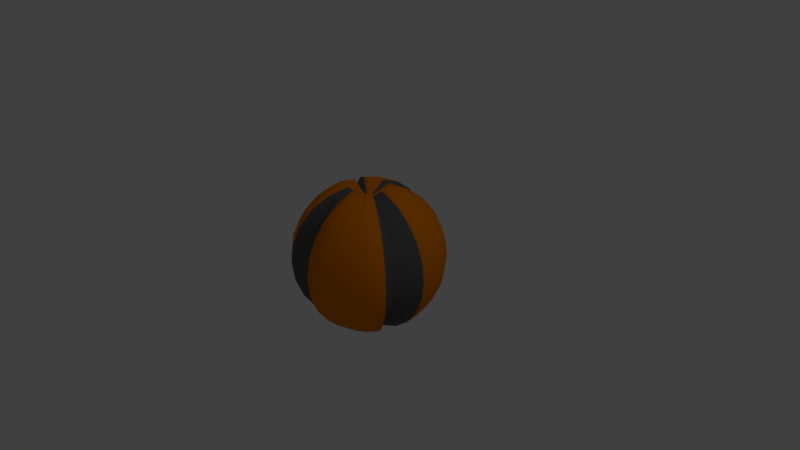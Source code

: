 # Source: Ball.blend  (saved by Blender 2.78.0; exported with 4.5.12 LTS)
import bpy
from mathutils import Matrix  # noqa: F401  (used for matrix-valued properties, if any)

bpy.ops.wm.read_factory_settings(use_empty=True)
scene = bpy.context.scene
scene.name = 'Scene'

# ---- collections
col_collection_1 = bpy.data.collections.new('Collection 1'); scene.collection.children.link(col_collection_1)

# ---- materials (node trees are filled in below, after node groups)
mat_basematerial = bpy.data.materials.new('BaseMaterial')
mat_basematerial.alpha_threshold = 0.0
mat_basematerial.use_transparent_shadow = False
mat_basematerial.diffuse_color = (0.8, 0.2134, 0.0, 1.0)
mat_basematerial.roughness = 0.5
mat_insidematerial = bpy.data.materials.new('InsideMaterial')
mat_insidematerial.alpha_threshold = 0.0
mat_insidematerial.use_transparent_shadow = False
mat_insidematerial.diffuse_color = (0.122, 0.1203, 0.1237, 1.0)
mat_insidematerial.roughness = 0.5

# ---- material node trees

# ---- world
world_world = bpy.data.worlds.new('World'); scene.world = world_world
world_world.color = (0.05088, 0.05088, 0.05088)
world_world.use_sun_shadow = False
world_world.sun_shadow_jitter_overblur = 0.0
world_world.cycles.sampling_method = 'MANUAL'

# ---- cameras
cam_camera = bpy.data.cameras.new('Camera')
cam_camera.clip_end = 100.0
cam_camera.lens = 35.0
cam_camera.sensor_width = 32.0
cam_camera.sensor_height = 18.0
cam_camera.ortho_scale = 7.314
cam_camera.dof.focus_distance = 0.0
cam_camera.dof.aperture_fstop = 128.0

# ---- lights
light_lamp = bpy.data.lights.new('Lamp', 'POINT')
light_lamp.transmission_factor = 0.0
light_lamp.cutoff_distance = 30.0
light_lamp.energy = 100.0
light_lamp.shadow_buffer_clip_start = 1.001
light_lamp.shadow_soft_size = 0.1
light_lamp.shadow_maximum_resolution = 0.006
light_lamp.use_absolute_resolution = True

# ---- meshes
me_sphere_001 = bpy.data.meshes.new('Sphere.001')
me_sphere_001.from_pydata([(0.05199, 0.194, 0.7496), (0.1004, 0.3748, 0.6721), (0.142, 0.5301, 0.5488), (0.1739, 0.6492, 0.388), (0.194, 0.7241, 0.2009), (0.2009, 0.7496, 7.658e-08), (0.194, 0.7241, -0.2009), (0.1739, 0.6492, -0.388), (0.142, 0.5301, -0.5488), (0.1004, 0.3748, -0.6721), (0.05199, 0.194, -0.7496), (0.1294, 0.2241, 0.9659), (0.25, 0.433, 0.866), (0.3536, 0.6124, 0.7071), (0.433, 0.75, 0.5), (0.483, 0.8365, 0.2588), (0.5, 0.866, 7.55e-08), (0.483, 0.8365, -0.2588), (0.433, 0.75, -0.5), (0.3536, 0.6124, -0.7071), (0.25, 0.433, -0.866), (0.1294, 0.2241, -0.9659), (-2.202e-07, 1.8e-07, 0.7761), (0.183, 0.183, 0.9659), (0.3536, 0.3536, 0.866), (0.5, 0.5, 0.7071), (0.6124, 0.6124, 0.5), (0.683, 0.683, 0.2588), (0.7071, 0.7071, 7.55e-08), (0.683, 0.683, -0.2588), (0.6124, 0.6124, -0.5), (0.5, 0.5, -0.7071), (0.3536, 0.3536, -0.866), (0.183, 0.183, -0.9659), (-6.529e-09, 3.937e-07, -0.7761), (0.2241, 0.1294, 0.9659), (0.433, 0.25, 0.866), (0.6124, 0.3536, 0.7071), (0.75, 0.433, 0.5), (0.8365, 0.483, 0.2588), (0.866, 0.5, 7.55e-08), (0.8365, 0.483, -0.2588), (0.75, 0.433, -0.5), (0.6124, 0.3536, -0.7071), (0.433, 0.25, -0.866), (0.2241, 0.1294, -0.9659), (0.25, 0.06699, 0.9659), (0.483, 0.1294, 0.866), (0.683, 0.183, 0.7071), (0.8365, 0.2241, 0.5), (0.933, 0.25, 0.2588), (0.9659, 0.2588, 7.55e-08), (0.933, 0.25, -0.2588), (0.8365, 0.2241, -0.5), (0.683, 0.183, -0.7071), (0.483, 0.1294, -0.866), (0.25, 0.06699, -0.9659), (0.2588, 4.007e-07, 0.9659), (0.5, 3.262e-07, 0.866), (0.7071, 3.262e-07, 0.7071), (0.866, 3.411e-07, 0.5), (0.9659, 4.305e-07, 0.2588), (1.0, 3.262e-07, 7.55e-08), (0.9659, 4.156e-07, -0.2588), (0.866, 3.411e-07, -0.5), (0.7071, 4.007e-07, -0.7071), (0.5, 3.932e-07, -0.866), (0.2588, 3.932e-07, -0.9659), (0.194, -0.05199, 0.7496), (0.3748, -0.1004, 0.6721), (0.5301, -0.142, 0.5488), (0.6492, -0.1739, 0.388), (0.7241, -0.194, 0.2009), (0.7496, -0.2009, 7.658e-08), (0.7241, -0.194, -0.2009), (0.6492, -0.1739, -0.388), (0.5301, -0.142, -0.5488), (0.3748, -0.1004, -0.6721), (0.194, -0.05199, -0.7496), (0.2241, -0.1294, 0.9659), (0.433, -0.25, 0.866), (0.6124, -0.3536, 0.7071), (0.75, -0.433, 0.5), (0.8365, -0.483, 0.2588), (0.866, -0.5, 7.55e-08), (0.8365, -0.483, -0.2588), (0.75, -0.433, -0.5), (0.6124, -0.3536, -0.7071), (0.433, -0.25, -0.866), (0.2241, -0.1294, -0.9659), (0.183, -0.183, 0.9659), (0.3536, -0.3536, 0.866), (0.5, -0.5, 0.7071), (0.6124, -0.6124, 0.5), (0.683, -0.683, 0.2588), (0.7071, -0.7071, 7.55e-08), (0.683, -0.683, -0.2588), (0.6124, -0.6124, -0.5), (0.5, -0.5, -0.7071), (0.3536, -0.3536, -0.866), (0.183, -0.183, -0.9659), (0.1294, -0.2241, 0.9659), (0.25, -0.433, 0.866), (0.3536, -0.6124, 0.7071), (0.433, -0.75, 0.5), (0.483, -0.8365, 0.2588), (0.5, -0.866, 7.55e-08), (0.483, -0.8365, -0.2588), (0.433, -0.75, -0.5), (0.3536, -0.6124, -0.7071), (0.25, -0.433, -0.866), (0.1294, -0.2241, -0.9659), (0.06699, -0.25, 0.9659), (0.1294, -0.483, 0.866), (0.183, -0.683, 0.7071), (0.2241, -0.8365, 0.5), (0.25, -0.933, 0.2588), (0.2588, -0.9659, 7.55e-08), (0.25, -0.933, -0.2588), (0.2241, -0.8365, -0.5), (0.183, -0.683, -0.7071), (0.1294, -0.483, -0.866), (0.06699, -0.25, -0.9659), (1.097e-08, -0.2588, 0.9659), (-7.099e-08, -0.5, 0.866), (-1.455e-07, -0.7071, 0.7071), (-5.608e-08, -0.866, 0.5), (-5.608e-08, -0.9659, 0.2588), (-8.589e-08, -1.0, 7.55e-08), (-5.608e-08, -0.9659, -0.2588), (-5.608e-08, -0.866, -0.5), (-8.589e-08, -0.7071, -0.7071), (-3.373e-08, -0.5, -0.866), (-1.883e-08, -0.2588, -0.9659), (-0.05199, -0.194, 0.7496), (-0.1004, -0.3748, 0.6721), (-0.142, -0.5301, 0.5488), (-0.1739, -0.6492, 0.388), (-0.194, -0.7241, 0.2009), (-0.2009, -0.7496, 7.658e-08), (-0.194, -0.7241, -0.2009), (-0.1739, -0.6492, -0.388), (-0.142, -0.5301, -0.5488), (-0.1004, -0.3748, -0.6721), (-0.05199, -0.194, -0.7496), (-0.1294, -0.2241, 0.9659), (-0.25, -0.433, 0.866), (-0.3536, -0.6124, 0.7071), (-0.433, -0.75, 0.5), (-0.483, -0.8365, 0.2588), (-0.5, -0.866, 7.55e-08), (-0.483, -0.8365, -0.2588), (-0.433, -0.75, -0.5), (-0.3536, -0.6124, -0.7071), (-0.25, -0.433, -0.866), (-0.1294, -0.2241, -0.9659), (-0.183, -0.183, 0.9659), (-0.3536, -0.3536, 0.866), (-0.5, -0.5, 0.7071), (-0.6124, -0.6124, 0.5), (-0.683, -0.683, 0.2588), (-0.7071, -0.7071, 7.55e-08), (-0.683, -0.683, -0.2588), (-0.6124, -0.6124, -0.5), (-0.5, -0.5, -0.7071), (-0.3536, -0.3536, -0.866), (-0.183, -0.183, -0.9659), (-0.2241, -0.1294, 0.9659), (-0.433, -0.25, 0.866), (-0.6124, -0.3536, 0.7071), (-0.75, -0.433, 0.5), (-0.8365, -0.483, 0.2588), (-0.866, -0.5, 7.55e-08), (-0.8365, -0.483, -0.2588), (-0.75, -0.433, -0.5), (-0.6124, -0.3536, -0.7071), (-0.433, -0.25, -0.866), (-0.2241, -0.1294, -0.9659), (-0.25, -0.06699, 0.9659), (-0.483, -0.1294, 0.866), (-0.683, -0.183, 0.7071), (-0.8365, -0.2241, 0.5), (-0.933, -0.25, 0.2588), (-0.9659, -0.2588, 7.55e-08), (-0.933, -0.25, -0.2588), (-0.8365, -0.2241, -0.5), (-0.683, -0.183, -0.7071), (-0.483, -0.1294, -0.866), (-0.25, -0.06699, -0.9659), (-0.2588, 4.081e-07, 0.9659), (-0.5, 4.678e-07, 0.866), (-0.7071, 4.901e-07, 0.7071), (-0.866, 4.901e-07, 0.5), (-0.9659, 4.007e-07, 0.2588), (-1.0, 3.709e-07, 7.55e-08), (-0.9659, 3.709e-07, -0.2588), (-0.866, 4.901e-07, -0.5), (-0.7071, 4.603e-07, -0.7071), (-0.5, 3.634e-07, -0.866), (-0.2588, 4.156e-07, -0.9659), (-0.194, 0.05199, 0.7496), (-0.3748, 0.1004, 0.6721), (-0.5301, 0.142, 0.5488), (-0.6492, 0.1739, 0.388), (-0.7241, 0.194, 0.2009), (-0.7496, 0.2009, 7.658e-08), (-0.7241, 0.194, -0.2009), (-0.6492, 0.1739, -0.388), (-0.5301, 0.142, -0.5488), (-0.3748, 0.1004, -0.6721), (-0.194, 0.05199, -0.7496), (-0.2241, 0.1294, 0.9659), (-0.433, 0.25, 0.866), (-0.6124, 0.3536, 0.7071), (-0.75, 0.433, 0.5), (-0.8365, 0.483, 0.2588), (-0.866, 0.5, 7.55e-08), (-0.8365, 0.483, -0.2588), (-0.75, 0.433, -0.5), (-0.6124, 0.3536, -0.7071), (-0.433, 0.25, -0.866), (-0.2241, 0.1294, -0.9659), (-0.183, 0.183, 0.9659), (-0.3536, 0.3536, 0.866), (-0.5, 0.5, 0.7071), (-0.6124, 0.6124, 0.5), (-0.683, 0.683, 0.2588), (-0.7071, 0.7071, 7.55e-08), (-0.683, 0.683, -0.2588), (-0.6124, 0.6124, -0.5), (-0.5, 0.5, -0.7071), (-0.3536, 0.3536, -0.866), (-0.183, 0.183, -0.9659), (-0.1294, 0.2241, 0.9659), (-0.25, 0.433, 0.866), (-0.3536, 0.6124, 0.7071), (-0.433, 0.75, 0.5), (-0.483, 0.8365, 0.2588), (-0.5, 0.866, 7.55e-08), (-0.483, 0.8365, -0.2588), (-0.433, 0.75, -0.5), (-0.3536, 0.6124, -0.7071), (-0.25, 0.433, -0.866), (-0.1294, 0.2241, -0.9659), (-0.06699, 0.25, 0.9659), (-0.1294, 0.483, 0.866), (-0.183, 0.683, 0.7071), (-0.2241, 0.8365, 0.5), (-0.25, 0.933, 0.2588), (-0.2588, 0.9659, 7.55e-08), (-0.25, 0.933, -0.2588), (-0.2241, 0.8365, -0.5), (-0.183, 0.683, -0.7071), (-0.1294, 0.483, -0.866), (-0.06699, 0.25, -0.9659), (1.842e-08, 0.2588, 0.9659), (4.822e-08, 0.5, 0.866), (7.803e-08, 0.7071, 0.7071), (1.842e-08, 0.866, 0.5), (-5.608e-08, 0.9659, 0.2588), (-4.118e-08, 1.0, 7.55e-08), (3.52e-09, 0.9659, -0.2588), (1.842e-08, 0.866, -0.5), (7.803e-08, 0.7071, -0.7071), (-5.608e-08, 0.5, -0.866), (1.842e-08, 0.2588, -0.9659)], [], [(259, 258, 3, 4), (34, 265, 10), (256, 255, 0, 1), (263, 262, 7, 8), (260, 259, 4, 5), (257, 256, 1, 2), (264, 263, 8, 9), (261, 260, 5, 6), (258, 257, 2, 3), (265, 264, 9, 10), (255, 22, 0), (262, 261, 6, 7), (9, 8, 19, 20), (6, 5, 16, 17), (3, 2, 13, 14), (10, 9, 20, 21), (0, 22, 11), (7, 6, 17, 18), (4, 3, 14, 15), (34, 10, 21), (1, 0, 11, 12), (8, 7, 18, 19), (5, 4, 15, 16), (2, 1, 12, 13), (12, 11, 23, 24), (19, 18, 30, 31), (16, 15, 27, 28), (13, 12, 24, 25), (20, 19, 31, 32), (17, 16, 28, 29), (14, 13, 25, 26), (21, 20, 32, 33), (11, 22, 23), (18, 17, 29, 30), (15, 14, 26, 27), (34, 21, 33), (33, 32, 44, 45), (23, 22, 35), (30, 29, 41, 42), (27, 26, 38, 39), (34, 33, 45), (24, 23, 35, 36), (31, 30, 42, 43), (28, 27, 39, 40), (25, 24, 36, 37), (32, 31, 43, 44), (29, 28, 40, 41), (26, 25, 37, 38), (37, 36, 47, 48), (44, 43, 54, 55), (41, 40, 51, 52), (38, 37, 48, 49), (45, 44, 55, 56), (35, 22, 46), (42, 41, 52, 53), (39, 38, 49, 50), (34, 45, 56), (36, 35, 46, 47), (43, 42, 53, 54), (40, 39, 50, 51), (34, 56, 67), (47, 46, 57, 58), (54, 53, 64, 65), (51, 50, 61, 62), (48, 47, 58, 59), (55, 54, 65, 66), (52, 51, 62, 63), (49, 48, 59, 60), (56, 55, 66, 67), (46, 22, 57), (53, 52, 63, 64), (50, 49, 60, 61), (60, 59, 70, 71), (67, 66, 77, 78), (57, 22, 68), (64, 63, 74, 75), (61, 60, 71, 72), (34, 67, 78), (58, 57, 68, 69), (65, 64, 75, 76), (62, 61, 72, 73), (59, 58, 69, 70), (66, 65, 76, 77), (63, 62, 73, 74), (70, 69, 80, 81), (77, 76, 87, 88), (74, 73, 84, 85), (71, 70, 81, 82), (78, 77, 88, 89), (68, 22, 79), (75, 74, 85, 86), (72, 71, 82, 83), (34, 78, 89), (69, 68, 79, 80), (76, 75, 86, 87), (73, 72, 83, 84), (83, 82, 93, 94), (34, 89, 100), (80, 79, 90, 91), (87, 86, 97, 98), (84, 83, 94, 95), (81, 80, 91, 92), (88, 87, 98, 99), (85, 84, 95, 96), (82, 81, 92, 93), (89, 88, 99, 100), (79, 22, 90), (86, 85, 96, 97), (93, 92, 103, 104), (100, 99, 110, 111), (90, 22, 101), (97, 96, 107, 108), (94, 93, 104, 105), (34, 100, 111), (91, 90, 101, 102), (98, 97, 108, 109), (95, 94, 105, 106), (92, 91, 102, 103), (99, 98, 109, 110), (96, 95, 106, 107), (106, 105, 116, 117), (103, 102, 113, 114), (110, 109, 120, 121), (107, 106, 117, 118), (104, 103, 114, 115), (111, 110, 121, 122), (101, 22, 112), (108, 107, 118, 119), (105, 104, 115, 116), (34, 111, 122), (102, 101, 112, 113), (109, 108, 119, 120), (116, 115, 126, 127), (34, 122, 133), (113, 112, 123, 124), (120, 119, 130, 131), (117, 116, 127, 128), (114, 113, 124, 125), (121, 120, 131, 132), (118, 117, 128, 129), (115, 114, 125, 126), (122, 121, 132, 133), (112, 22, 123), (119, 118, 129, 130), (129, 128, 139, 140), (126, 125, 136, 137), (133, 132, 143, 144), (123, 22, 134), (130, 129, 140, 141), (127, 126, 137, 138), (34, 133, 144), (124, 123, 134, 135), (131, 130, 141, 142), (128, 127, 138, 139), (125, 124, 135, 136), (132, 131, 142, 143), (139, 138, 149, 150), (136, 135, 146, 147), (143, 142, 153, 154), (140, 139, 150, 151), (137, 136, 147, 148), (144, 143, 154, 155), (134, 22, 145), (141, 140, 151, 152), (138, 137, 148, 149), (34, 144, 155), (135, 134, 145, 146), (142, 141, 152, 153), (152, 151, 162, 163), (149, 148, 159, 160), (34, 155, 166), (146, 145, 156, 157), (153, 152, 163, 164), (150, 149, 160, 161), (147, 146, 157, 158), (154, 153, 164, 165), (151, 150, 161, 162), (148, 147, 158, 159), (155, 154, 165, 166), (145, 22, 156), (162, 161, 172, 173), (159, 158, 169, 170), (166, 165, 176, 177), (156, 22, 167), (163, 162, 173, 174), (160, 159, 170, 171), (34, 166, 177), (157, 156, 167, 168), (164, 163, 174, 175), (161, 160, 171, 172), (158, 157, 168, 169), (165, 164, 175, 176), (175, 174, 185, 186), (172, 171, 182, 183), (169, 168, 179, 180), (176, 175, 186, 187), (173, 172, 183, 184), (170, 169, 180, 181), (177, 176, 187, 188), (167, 22, 178), (174, 173, 184, 185), (171, 170, 181, 182), (34, 177, 188), (168, 167, 178, 179), (178, 22, 189), (185, 184, 195, 196), (182, 181, 192, 193), (34, 188, 199), (179, 178, 189, 190), (186, 185, 196, 197), (183, 182, 193, 194), (180, 179, 190, 191), (187, 186, 197, 198), (184, 183, 194, 195), (181, 180, 191, 192), (188, 187, 198, 199), (198, 197, 208, 209), (195, 194, 205, 206), (192, 191, 202, 203), (199, 198, 209, 210), (189, 22, 200), (196, 195, 206, 207), (193, 192, 203, 204), (34, 199, 210), (190, 189, 200, 201), (197, 196, 207, 208), (194, 193, 204, 205), (191, 190, 201, 202), (201, 200, 211, 212), (208, 207, 218, 219), (205, 204, 215, 216), (202, 201, 212, 213), (209, 208, 219, 220), (206, 205, 216, 217), (203, 202, 213, 214), (210, 209, 220, 221), (200, 22, 211), (207, 206, 217, 218), (204, 203, 214, 215), (34, 210, 221), (221, 220, 231, 232), (211, 22, 222), (218, 217, 228, 229), (215, 214, 225, 226), (34, 221, 232), (212, 211, 222, 223), (219, 218, 229, 230), (216, 215, 226, 227), (213, 212, 223, 224), (220, 219, 230, 231), (217, 216, 227, 228), (214, 213, 224, 225), (224, 223, 234, 235), (231, 230, 241, 242), (228, 227, 238, 239), (225, 224, 235, 236), (232, 231, 242, 243), (222, 22, 233), (229, 228, 239, 240), (226, 225, 236, 237), (34, 232, 243), (223, 222, 233, 234), (230, 229, 240, 241), (227, 226, 237, 238), (34, 243, 254), (234, 233, 244, 245), (241, 240, 251, 252), (238, 237, 248, 249), (235, 234, 245, 246), (242, 241, 252, 253), (239, 238, 249, 250), (236, 235, 246, 247), (243, 242, 253, 254), (233, 22, 244), (240, 239, 250, 251), (237, 236, 247, 248), (247, 246, 257, 258), (254, 253, 264, 265), (244, 22, 255), (251, 250, 261, 262), (248, 247, 258, 259), (34, 254, 265), (245, 244, 255, 256), (252, 251, 262, 263), (249, 248, 259, 260), (246, 245, 256, 257), (253, 252, 263, 264), (250, 249, 260, 261)])
me_sphere_001.polygons.foreach_set('use_smooth', [True] * 288)
me_sphere_001.polygons.foreach_set('material_index', [1, 0, 1, 1, 1, 1, 1, 1, 1, 1, 1, 1, 1, 1, 1, 1, 1, 1, 1, 0, 1, 1, 1, 1, 0, 0, 0, 0, 0, 0, 0, 0, 0, 0, 0, 0, 0, 0, 0, 0, 0, 0, 0, 0, 0, 0, 0, 0, 0, 0, 0, 0, 0, 0, 0, 0, 0, 0, 0, 0, 0, 0, 0, 0, 0, 0, 0, 0, 0, 0, 0, 0, 1, 1, 1, 1, 1, 0, 1, 1, 1, 1, 1, 1, 1, 1, 1, 1, 1, 1, 1, 1, 0, 1, 1, 1, 0, 0, 0, 0, 0, 0, 0, 0, 0, 0, 0, 0, 0, 0, 0, 0, 0, 0, 0, 0, 0, 0, 0, 0, 0, 0, 0, 0, 0, 0, 0, 0, 0, 0, 0, 0, 0, 0, 0, 0, 0, 0, 0, 0, 0, 0, 0, 0, 1, 1, 1, 1, 1, 1, 0, 1, 1, 1, 1, 1, 1, 1, 1, 1, 1, 1, 1, 1, 1, 0, 1, 1, 0, 0, 0, 0, 0, 0, 0, 0, 0, 0, 0, 0, 0, 0, 0, 0, 0, 0, 0, 0, 0, 0, 0, 0, 0, 0, 0, 0, 0, 0, 0, 0, 0, 0, 0, 0, 0, 0, 0, 0, 0, 0, 0, 0, 0, 0, 0, 0, 1, 1, 1, 1, 1, 1, 1, 0, 1, 1, 1, 1, 1, 1, 1, 1, 1, 1, 1, 1, 1, 1, 1, 0, 0, 0, 0, 0, 0, 0, 0, 0, 0, 0, 0, 0, 0, 0, 0, 0, 0, 0, 0, 0, 0, 0, 0, 0, 0, 0, 0, 0, 0, 0, 0, 0, 0, 0, 0, 0, 0, 0, 0, 0, 0, 0, 0, 0, 0, 0, 0, 0])
me_sphere_001.materials.append(mat_basematerial)
me_sphere_001.materials.append(mat_insidematerial)
me_sphere_001.use_remesh_preserve_volume = False
me_sphere_001.use_remesh_preserve_attributes = False
me_sphere_001.use_mirror_vertex_groups = False
me_sphere_001.update()

# ---- objects
ob_sphere = bpy.data.objects.new('Sphere', me_sphere_001)
ob_lamp = bpy.data.objects.new('Lamp', light_lamp)
ob_camera = bpy.data.objects.new('Camera', cam_camera)

# ---- transforms, parenting, visibility, modifiers, constraints
ob_sphere.location = (0.0, 0.0, 0.0)
ob_sphere.lineart.crease_threshold = 0.0
ob_lamp.location = (4.076, 1.005, 5.904)
ob_lamp.rotation_euler = (0.6503, 0.05522, 1.866)
ob_lamp.lock_rotations_4d = False
ob_lamp.empty_display_type = 'ARROWS'
ob_lamp.color = (0.0, 0.0, 0.0, 0.0)
ob_lamp.lineart.crease_threshold = 0.0
ob_camera.location = (7.481, -6.508, 5.344)
ob_camera.rotation_euler = (1.109, 0.0, 0.8149)
ob_camera.lock_rotations_4d = False
ob_camera.empty_display_type = 'ARROWS'
ob_camera.color = (0.0, 0.0, 0.0, 0.0)
ob_camera.display_type = 'WIRE'
ob_camera.lineart.crease_threshold = 0.0

# ---- collection membership
col_collection_1.objects.link(ob_sphere)
col_collection_1.objects.link(ob_lamp)
col_collection_1.objects.link(ob_camera)

# ---- scene / render settings (as saved in the file)
scene.camera = ob_camera
scene.frame_start = 1; scene.frame_end = 250; scene.frame_set(1)
scene.render.engine = 'BLENDER_EEVEE_NEXT'
scene.render.resolution_percentage = 50
scene.render.dither_intensity = 0.0
scene.cycles.use_denoising = False
scene.cycles.samples = 128
scene.cycles.sampling_pattern = 'TABULATED_SOBOL'
scene.cycles.light_sampling_threshold = 0.0
scene.cycles.use_adaptive_sampling = False
scene.cycles.use_light_tree = False
scene.cycles.blur_glossy = 0.0
scene.cycles.sample_clamp_indirect = 0.0
scene.view_settings.view_transform = 'Standard'
bpy.context.view_layer.update()
